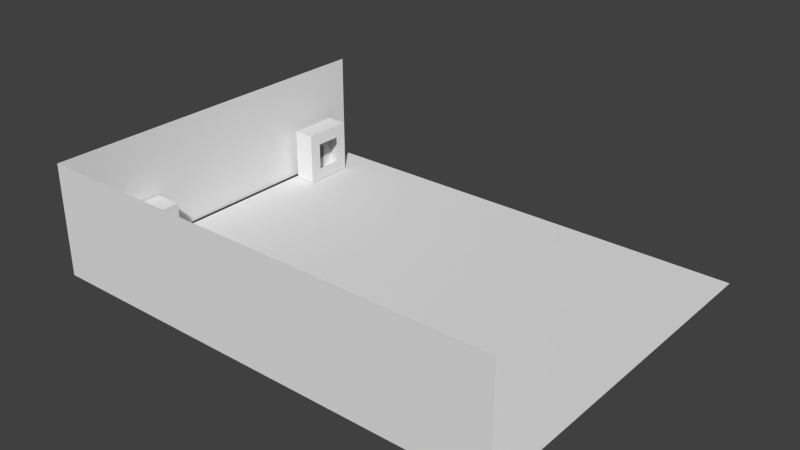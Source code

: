 # Source: KovalevHouse.blend  (saved by Blender 2.77.0; exported with 4.5.12 LTS)
import bpy
from mathutils import Matrix  # noqa: F401  (used for matrix-valued properties, if any)

bpy.ops.wm.read_factory_settings(use_empty=True)
scene = bpy.context.scene
scene.name = 'Scene'

# ---- collections
col_collection_1 = bpy.data.collections.new('Collection 1'); scene.collection.children.link(col_collection_1)

# ---- world
world_world = bpy.data.worlds.new('World'); scene.world = world_world
world_world.color = (0.05088, 0.05088, 0.05088)
world_world.use_sun_shadow = False
world_world.sun_shadow_jitter_overblur = 0.0
world_world.cycles.sampling_method = 'NONE'
world_world.cycles.sample_map_resolution = 256

# ---- meshes
me_cube_000 = bpy.data.meshes.new('Cube.000')
me_cube_000.from_pydata([(-1.0, -1.0, -1.0), (-1.0, -1.0, 1.0), (-1.0, 1.0, -1.0), (-1.0, 1.0, 1.0), (1.0, -1.0, -1.0), (1.0, -1.0, 1.0), (1.0, 1.0, -1.0), (1.0, 1.0, 1.0)], [], [(1, 3, 2, 0), (3, 7, 6, 2), (7, 5, 4, 6), (5, 1, 0, 4), (0, 2, 6, 4), (5, 7, 3, 1)])
me_cube_000.use_remesh_preserve_volume = False
me_cube_000.use_remesh_preserve_attributes = False
me_cube_000.use_mirror_vertex_groups = False
me_cube_000.update()
me_plane_001 = bpy.data.meshes.new('Plane.001')
me_plane_001.from_pydata([(1.0, -1.441, 8.889e-07), (-1.359, -1.441, -8.889e-07), (1.0, 1.0, 8.889e-07), (-1.359, 1.0, -8.889e-07)], [], [(0, 1, 3, 2)])
me_plane_001.use_remesh_preserve_volume = False
me_plane_001.use_remesh_preserve_attributes = False
me_plane_001.use_mirror_vertex_groups = False
me_plane_001.update()
me_cube_014 = bpy.data.meshes.new('Cube.014')
me_cube_014.from_pydata([(-0.5735, -1.0, -0.5735), (-0.5735, -1.0, 0.5735), (-0.5092, 1.0, -0.5092), (-0.5092, 1.0, 0.5092), (0.5735, -1.0, -0.5735), (0.5735, -1.0, 0.5735), (0.5092, 1.0, -0.5092), (0.5092, 1.0, 0.5092), (-1.0, -1.0, -1.0), (-1.0, -1.0, 1.0), (1.0, -1.0, 1.0), (1.0, -1.0, -1.0), (-1.0, 1.0, 1.0), (-1.0, 1.0, -1.0), (1.0, 1.0, 1.0), (1.0, 1.0, -1.0)], [], [(9, 12, 13, 8), (14, 10, 11, 15), (8, 13, 15, 11), (10, 14, 12, 9), (0, 1, 9, 8), (5, 4, 11, 10), (1, 5, 10, 9), (4, 0, 8, 11), (3, 2, 13, 12), (7, 3, 12, 14), (6, 7, 14, 15), (2, 6, 15, 13)])
me_cube_014.use_remesh_preserve_volume = False
me_cube_014.use_remesh_preserve_attributes = False
me_cube_014.use_mirror_vertex_groups = False
me_cube_014.update()
me_cube_012 = bpy.data.meshes.new('Cube.012')
me_cube_012.from_pydata([(-1.0, -1.0, -1.0), (-1.0, -1.0, 1.0), (-1.0, 1.0, -1.0), (-1.0, 1.0, 1.0), (1.0, -1.0, -1.0), (1.0, -1.0, 1.0), (1.0, 1.0, -1.0), (1.0, 1.0, 1.0)], [], [(1, 3, 2, 0), (3, 7, 6, 2), (7, 5, 4, 6), (5, 1, 0, 4), (0, 2, 6, 4), (5, 7, 3, 1)])
me_cube_012.use_remesh_preserve_volume = False
me_cube_012.use_remesh_preserve_attributes = False
me_cube_012.use_mirror_vertex_groups = False
me_cube_012.update()
me_cube_006 = bpy.data.meshes.new('Cube.006')
me_cube_006.from_pydata([(-1.0, -1.0, -1.0), (-1.0, -1.0, 1.0), (-1.0, 1.0, -1.0), (-1.0, 1.0, 1.0), (1.0, -1.0, -1.0), (1.0, -1.0, 1.0), (1.0, 1.0, -1.0), (1.0, 1.0, 1.0)], [], [(1, 3, 2, 0), (3, 7, 6, 2), (7, 5, 4, 6), (5, 1, 0, 4), (0, 2, 6, 4), (5, 7, 3, 1)])
me_cube_006.use_remesh_preserve_volume = False
me_cube_006.use_remesh_preserve_attributes = False
me_cube_006.use_mirror_vertex_groups = False
me_cube_006.update()
me_cube_005 = bpy.data.meshes.new('Cube.005')
me_cube_005.from_pydata([(-1.0, -1.0, -1.0), (-1.0, -1.0, 1.0), (-1.0, 1.0, -1.0), (-1.0, 1.0, 1.0), (1.0, -1.0, -1.0), (1.0, -1.0, 1.0), (1.0, 1.0, -1.0), (1.0, 1.0, 1.0)], [], [(1, 3, 2, 0), (3, 7, 6, 2), (7, 5, 4, 6), (5, 1, 0, 4), (0, 2, 6, 4), (5, 7, 3, 1)])
me_cube_005.use_remesh_preserve_volume = False
me_cube_005.use_remesh_preserve_attributes = False
me_cube_005.use_mirror_vertex_groups = False
me_cube_005.update()
me_cube_004 = bpy.data.meshes.new('Cube.004')
me_cube_004.from_pydata([(-1.0, -1.429, -1.0), (-1.0, -1.429, 1.0), (-1.0, 1.0, -1.0), (-1.0, 1.0, 1.0), (1.576, 1.0, -1.0), (1.576, 1.0, 1.0)], [], [(1, 0, 2, 3), (3, 2, 4, 5)])
me_cube_004.use_remesh_preserve_volume = False
me_cube_004.use_remesh_preserve_attributes = False
me_cube_004.use_mirror_vertex_groups = False
me_cube_004.update()

# ---- objects
ob_cube_005 = bpy.data.objects.new('Cube.005', me_cube_000)
ob_plane = bpy.data.objects.new('Plane', me_plane_001)
ob_cube_004 = bpy.data.objects.new('Cube.004', me_cube_014)
ob_cube_003 = bpy.data.objects.new('Cube.003', me_cube_012)
ob_cube_002 = bpy.data.objects.new('Cube.002', me_cube_006)
ob_cube_001 = bpy.data.objects.new('Cube.001', me_cube_005)
ob_cube = bpy.data.objects.new('Cube', me_cube_004)

# ---- transforms, parenting, visibility, modifiers, constraints
ob_cube_005.location = (8.499, -3.991, 2.076)
ob_cube_005.rotation_euler = (0.0, -0.0, 3.142)
ob_cube_005.scale = (1.852, 0.6265, 1.833)
ob_cube_005.lineart.crease_threshold = 0.0
ob_plane.location = (0.5745, 2.324, 0.2762)
ob_plane.rotation_euler = (0.0, -0.0, 1.571)
ob_plane.scale = (-6.997, 8.501, 0.6265)
ob_plane.lineart.crease_threshold = 0.0
ob_cube_004.location = (-7.222, 9.124, 1.503)
ob_cube_004.rotation_euler = (0.0, -0.0, 4.712)
ob_cube_004.scale = (1.151, 0.4851, 1.201)
ob_cube_004.lineart.crease_threshold = 0.0
ob_cube_003.location = (3.184, -4.159, 0.8559)
ob_cube_003.rotation_euler = (0.0, -0.0, 3.142)
ob_cube_003.scale = (0.6569, 0.4851, 0.5894)
ob_cube_003.lineart.crease_threshold = 0.0
ob_cube_002.location = (-7.356, -1.405, 1.321)
ob_cube_002.rotation_euler = (0.0, -0.0, 1.571)
ob_cube_002.scale = (1.257, 0.6265, 0.9392)
ob_cube_002.lineart.crease_threshold = 0.0
ob_cube_001.location = (0.1659, -2.909, 0.6776)
ob_cube_001.rotation_euler = (0.0, -0.0, 1.571)
ob_cube_001.scale = (1.616, 1.595, 0.3473)
ob_cube_001.lineart.crease_threshold = 0.0
ob_cube.location = (0.5367, 1.653, 2.792)
ob_cube.rotation_euler = (0.0, -0.0, 1.571)
ob_cube.scale = (6.369, 8.587, 2.491)
ob_cube.lineart.crease_threshold = 0.0

# ---- collection membership
col_collection_1.objects.link(ob_cube_005)
col_collection_1.objects.link(ob_plane)
col_collection_1.objects.link(ob_cube_004)
col_collection_1.objects.link(ob_cube_003)
col_collection_1.objects.link(ob_cube_002)
col_collection_1.objects.link(ob_cube_001)
col_collection_1.objects.link(ob_cube)

# ---- scene / render settings (as saved in the file)
scene.frame_start = 1; scene.frame_end = 250; scene.frame_set(1)
scene.render.engine = 'CYCLES'
scene.render.resolution_percentage = 50
scene.render.dither_intensity = 0.0
scene.cycles.use_denoising = False
scene.cycles.samples = 10
scene.cycles.sampling_pattern = 'TABULATED_SOBOL'
scene.cycles.light_sampling_threshold = 0.0
scene.cycles.use_adaptive_sampling = False
scene.cycles.use_light_tree = False
scene.cycles.blur_glossy = 0.0
scene.cycles.pixel_filter_type = 'GAUSSIAN'
scene.cycles.sample_clamp_indirect = 0.0
scene.view_settings.view_transform = 'Standard'
bpy.context.view_layer.update()

# ---- added for rendering (the .blend has no active camera and no usable light): camera, sun
cam_auto = bpy.data.cameras.new('AutoCamera')
cam_auto.lens = 50.0
cam_auto.sensor_width = 36.0
cam_auto.clip_end = 1000.0
ob_auto_camera = bpy.data.objects.new('AutoCamera', cam_auto)
scene.collection.objects.link(ob_auto_camera)
ob_auto_camera.location = (27.4751, -26.5457, 22.8326)
ob_auto_camera.rotation_euler = (1.09748, -7.21219e-08, 0.694738)
scene.camera = ob_auto_camera
light_auto_sun = bpy.data.lights.new('AutoSun', 'SUN')
light_auto_sun.energy = 3.0
light_auto_sun.angle = 0.0523599
ob_auto_sun = bpy.data.objects.new('AutoSun', light_auto_sun)
scene.collection.objects.link(ob_auto_sun)
ob_auto_sun.rotation_euler = (0.872665, 0.174533, 0.523599)
bpy.context.view_layer.update()
